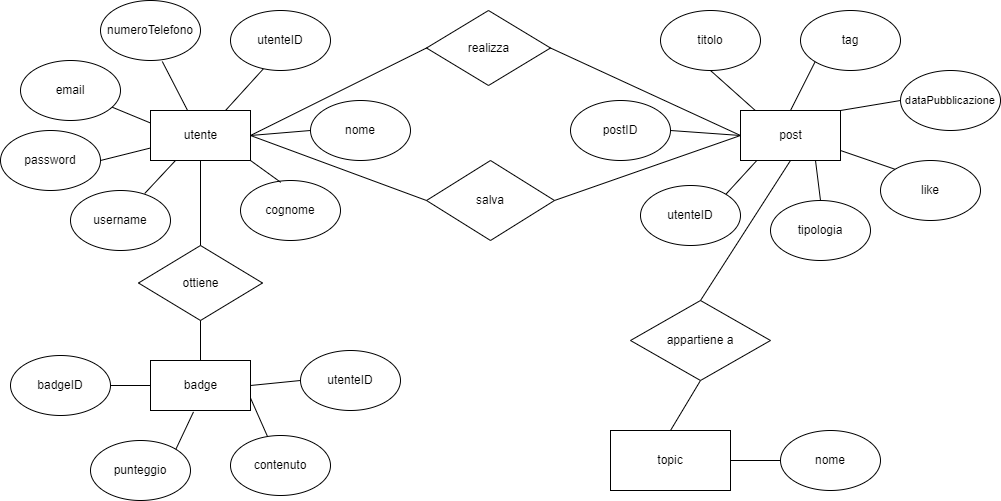

The diagram above was exported from draw.io. Its source (the exported page's mxGraphModel, read from the mxfile embedded in the PNG):
<mxGraphModel dx="1933" dy="585" grid="1" gridSize="10" guides="1" tooltips="1" connect="1" arrows="1" fold="1" page="1" pageScale="1" pageWidth="827" pageHeight="1169" math="0" shadow="0">
  <root>
    <mxCell id="0" />
    <mxCell id="1" parent="0" />
    <mxCell id="TCrDaVbAs3wgoRweeQvD-1" value="utente" style="html=1;dashed=0;whitespace=wrap;" parent="1" vertex="1">
      <mxGeometry x="120" y="200" width="100" height="50" as="geometry" />
    </mxCell>
    <mxCell id="TCrDaVbAs3wgoRweeQvD-2" value="utenteID" style="ellipse;whiteSpace=wrap;html=1;" parent="1" vertex="1">
      <mxGeometry x="200" y="100" width="100" height="60" as="geometry" />
    </mxCell>
    <mxCell id="TCrDaVbAs3wgoRweeQvD-3" value="password" style="ellipse;whiteSpace=wrap;html=1;" parent="1" vertex="1">
      <mxGeometry x="-30" y="220" width="100" height="60" as="geometry" />
    </mxCell>
    <mxCell id="TCrDaVbAs3wgoRweeQvD-4" value="email" style="ellipse;whiteSpace=wrap;html=1;" parent="1" vertex="1">
      <mxGeometry x="-10" y="150" width="100" height="60" as="geometry" />
    </mxCell>
    <mxCell id="TCrDaVbAs3wgoRweeQvD-5" value="nome" style="ellipse;whiteSpace=wrap;html=1;" parent="1" vertex="1">
      <mxGeometry x="280" y="190" width="100" height="60" as="geometry" />
    </mxCell>
    <mxCell id="TCrDaVbAs3wgoRweeQvD-6" value="numeroTelefono" style="ellipse;whiteSpace=wrap;html=1;" parent="1" vertex="1">
      <mxGeometry x="70" y="90" width="100" height="60" as="geometry" />
    </mxCell>
    <mxCell id="TCrDaVbAs3wgoRweeQvD-7" value="cognome" style="ellipse;whiteSpace=wrap;html=1;" parent="1" vertex="1">
      <mxGeometry x="210" y="270" width="100" height="60" as="geometry" />
    </mxCell>
    <mxCell id="TCrDaVbAs3wgoRweeQvD-8" value="username" style="ellipse;whiteSpace=wrap;html=1;" parent="1" vertex="1">
      <mxGeometry x="40" y="280" width="100" height="60" as="geometry" />
    </mxCell>
    <mxCell id="TCrDaVbAs3wgoRweeQvD-9" value="post" style="html=1;whitespace=wrap;" parent="1" vertex="1">
      <mxGeometry x="710" y="200" width="100" height="50" as="geometry" />
    </mxCell>
    <mxCell id="TCrDaVbAs3wgoRweeQvD-11" value="utenteID" style="ellipse;whiteSpace=wrap;html=1;" parent="1" vertex="1">
      <mxGeometry x="610" y="275" width="100" height="60" as="geometry" />
    </mxCell>
    <mxCell id="TCrDaVbAs3wgoRweeQvD-12" value="tipologia" style="ellipse;whiteSpace=wrap;html=1;" parent="1" vertex="1">
      <mxGeometry x="740" y="290" width="100" height="60" as="geometry" />
    </mxCell>
    <mxCell id="TCrDaVbAs3wgoRweeQvD-13" value="like" style="ellipse;whiteSpace=wrap;html=1;" parent="1" vertex="1">
      <mxGeometry x="850" y="250" width="100" height="60" as="geometry" />
    </mxCell>
    <mxCell id="TCrDaVbAs3wgoRweeQvD-14" value="tag" style="ellipse;whiteSpace=wrap;html=1;" parent="1" vertex="1">
      <mxGeometry x="770" y="100" width="100" height="60" as="geometry" />
    </mxCell>
    <mxCell id="TCrDaVbAs3wgoRweeQvD-15" value="postID" style="ellipse;whiteSpace=wrap;html=1;" parent="1" vertex="1">
      <mxGeometry x="540" y="190" width="100" height="60" as="geometry" />
    </mxCell>
    <mxCell id="TCrDaVbAs3wgoRweeQvD-16" value="titolo" style="ellipse;whiteSpace=wrap;html=1;" parent="1" vertex="1">
      <mxGeometry x="630" y="100" width="100" height="60" as="geometry" />
    </mxCell>
    <mxCell id="TCrDaVbAs3wgoRweeQvD-18" value="badge" style="html=1;dashed=0;whitespace=wrap;" parent="1" vertex="1">
      <mxGeometry x="120" y="450" width="100" height="50" as="geometry" />
    </mxCell>
    <mxCell id="TCrDaVbAs3wgoRweeQvD-19" value="utenteID" style="ellipse;whiteSpace=wrap;html=1;" parent="1" vertex="1">
      <mxGeometry x="270" y="440" width="100" height="60" as="geometry" />
    </mxCell>
    <mxCell id="TCrDaVbAs3wgoRweeQvD-20" value="contenuto" style="ellipse;whiteSpace=wrap;html=1;" parent="1" vertex="1">
      <mxGeometry x="200" y="525" width="100" height="60" as="geometry" />
    </mxCell>
    <mxCell id="TCrDaVbAs3wgoRweeQvD-21" value="punteggio" style="ellipse;whiteSpace=wrap;html=1;" parent="1" vertex="1">
      <mxGeometry x="60" y="530" width="100" height="60" as="geometry" />
    </mxCell>
    <mxCell id="TCrDaVbAs3wgoRweeQvD-22" value="badgeID" style="ellipse;whiteSpace=wrap;html=1;" parent="1" vertex="1">
      <mxGeometry x="-20" y="445" width="100" height="60" as="geometry" />
    </mxCell>
    <mxCell id="TCrDaVbAs3wgoRweeQvD-25" value="realizza" style="shape=rhombus;html=1;dashed=0;whitespace=wrap;perimeter=rhombusPerimeter;" parent="1" vertex="1">
      <mxGeometry x="396" y="100" width="124" height="75" as="geometry" />
    </mxCell>
    <mxCell id="TCrDaVbAs3wgoRweeQvD-30" value="ottiene" style="shape=rhombus;html=1;dashed=0;whitespace=wrap;perimeter=rhombusPerimeter;" parent="1" vertex="1">
      <mxGeometry x="108" y="335" width="124" height="75" as="geometry" />
    </mxCell>
    <mxCell id="TCrDaVbAs3wgoRweeQvD-34" value="" style="endArrow=none;html=1;rounded=0;entryX=0.5;entryY=1;entryDx=0;entryDy=0;exitX=0.5;exitY=0;exitDx=0;exitDy=0;" parent="1" source="TCrDaVbAs3wgoRweeQvD-30" target="TCrDaVbAs3wgoRweeQvD-1" edge="1">
      <mxGeometry width="50" height="50" relative="1" as="geometry">
        <mxPoint x="390" y="130" as="sourcePoint" />
        <mxPoint x="440" y="80" as="targetPoint" />
      </mxGeometry>
    </mxCell>
    <mxCell id="TCrDaVbAs3wgoRweeQvD-35" value="" style="endArrow=none;html=1;rounded=0;entryX=0.5;entryY=1;entryDx=0;entryDy=0;exitX=0.5;exitY=0;exitDx=0;exitDy=0;" parent="1" source="TCrDaVbAs3wgoRweeQvD-18" target="TCrDaVbAs3wgoRweeQvD-30" edge="1">
      <mxGeometry width="50" height="50" relative="1" as="geometry">
        <mxPoint x="180" y="345" as="sourcePoint" />
        <mxPoint x="180" y="260" as="targetPoint" />
        <Array as="points" />
      </mxGeometry>
    </mxCell>
    <mxCell id="TCrDaVbAs3wgoRweeQvD-36" value="" style="endArrow=none;html=1;rounded=0;entryX=0;entryY=0.5;entryDx=0;entryDy=0;exitX=1;exitY=0.5;exitDx=0;exitDy=0;" parent="1" source="TCrDaVbAs3wgoRweeQvD-1" target="TCrDaVbAs3wgoRweeQvD-5" edge="1">
      <mxGeometry width="50" height="50" relative="1" as="geometry">
        <mxPoint x="390" y="330" as="sourcePoint" />
        <mxPoint x="440" y="280" as="targetPoint" />
      </mxGeometry>
    </mxCell>
    <mxCell id="TCrDaVbAs3wgoRweeQvD-37" value="" style="endArrow=none;html=1;rounded=0;entryX=0.326;entryY=0.977;entryDx=0;entryDy=0;entryPerimeter=0;exitX=0.75;exitY=0;exitDx=0;exitDy=0;" parent="1" source="TCrDaVbAs3wgoRweeQvD-1" target="TCrDaVbAs3wgoRweeQvD-2" edge="1">
      <mxGeometry width="50" height="50" relative="1" as="geometry">
        <mxPoint x="230" y="222.5" as="sourcePoint" />
        <mxPoint x="250.5999999999999" y="199.41999999999996" as="targetPoint" />
      </mxGeometry>
    </mxCell>
    <mxCell id="TCrDaVbAs3wgoRweeQvD-38" value="" style="endArrow=none;html=1;rounded=0;entryX=0.618;entryY=1.017;entryDx=0;entryDy=0;entryPerimeter=0;" parent="1" source="TCrDaVbAs3wgoRweeQvD-1" target="TCrDaVbAs3wgoRweeQvD-6" edge="1">
      <mxGeometry width="50" height="50" relative="1" as="geometry">
        <mxPoint x="240" y="232.5" as="sourcePoint" />
        <mxPoint x="260.5999999999999" y="209.41999999999996" as="targetPoint" />
      </mxGeometry>
    </mxCell>
    <mxCell id="TCrDaVbAs3wgoRweeQvD-39" value="" style="endArrow=none;html=1;rounded=0;exitX=0;exitY=0.25;exitDx=0;exitDy=0;" parent="1" source="TCrDaVbAs3wgoRweeQvD-1" target="TCrDaVbAs3wgoRweeQvD-4" edge="1">
      <mxGeometry width="50" height="50" relative="1" as="geometry">
        <mxPoint x="250" y="242.5" as="sourcePoint" />
        <mxPoint x="270.5999999999999" y="219.41999999999996" as="targetPoint" />
      </mxGeometry>
    </mxCell>
    <mxCell id="TCrDaVbAs3wgoRweeQvD-40" value="" style="endArrow=none;html=1;rounded=0;entryX=1;entryY=0.5;entryDx=0;entryDy=0;exitX=0;exitY=0.75;exitDx=0;exitDy=0;" parent="1" source="TCrDaVbAs3wgoRweeQvD-1" target="TCrDaVbAs3wgoRweeQvD-3" edge="1">
      <mxGeometry width="50" height="50" relative="1" as="geometry">
        <mxPoint x="260" y="252.5" as="sourcePoint" />
        <mxPoint x="280.5999999999999" y="229.41999999999996" as="targetPoint" />
      </mxGeometry>
    </mxCell>
    <mxCell id="TCrDaVbAs3wgoRweeQvD-41" value="" style="endArrow=none;html=1;rounded=0;entryX=1;entryY=1;entryDx=0;entryDy=0;exitX=0.402;exitY=0.03;exitDx=0;exitDy=0;exitPerimeter=0;" parent="1" source="TCrDaVbAs3wgoRweeQvD-7" target="TCrDaVbAs3wgoRweeQvD-1" edge="1">
      <mxGeometry width="50" height="50" relative="1" as="geometry">
        <mxPoint x="270" y="262.5" as="sourcePoint" />
        <mxPoint x="290.5999999999999" y="239.41999999999996" as="targetPoint" />
      </mxGeometry>
    </mxCell>
    <mxCell id="TCrDaVbAs3wgoRweeQvD-42" value="" style="endArrow=none;html=1;rounded=0;entryX=0.25;entryY=1;entryDx=0;entryDy=0;exitX=0.742;exitY=0.05;exitDx=0;exitDy=0;exitPerimeter=0;" parent="1" source="TCrDaVbAs3wgoRweeQvD-8" target="TCrDaVbAs3wgoRweeQvD-1" edge="1">
      <mxGeometry width="50" height="50" relative="1" as="geometry">
        <mxPoint x="280" y="272.5" as="sourcePoint" />
        <mxPoint x="300.5999999999999" y="249.41999999999996" as="targetPoint" />
      </mxGeometry>
    </mxCell>
    <mxCell id="TCrDaVbAs3wgoRweeQvD-43" value="" style="endArrow=none;html=1;rounded=0;entryX=0;entryY=0.5;entryDx=0;entryDy=0;exitX=1;exitY=0.5;exitDx=0;exitDy=0;" parent="1" source="TCrDaVbAs3wgoRweeQvD-18" target="TCrDaVbAs3wgoRweeQvD-19" edge="1">
      <mxGeometry width="50" height="50" relative="1" as="geometry">
        <mxPoint x="290" y="282.5" as="sourcePoint" />
        <mxPoint x="310.5999999999999" y="259.41999999999996" as="targetPoint" />
      </mxGeometry>
    </mxCell>
    <mxCell id="TCrDaVbAs3wgoRweeQvD-44" value="" style="endArrow=none;html=1;rounded=0;exitX=1;exitY=0.75;exitDx=0;exitDy=0;" parent="1" source="TCrDaVbAs3wgoRweeQvD-18" target="TCrDaVbAs3wgoRweeQvD-20" edge="1">
      <mxGeometry width="50" height="50" relative="1" as="geometry">
        <mxPoint x="300" y="292.5" as="sourcePoint" />
        <mxPoint x="320.5999999999999" y="269.41999999999996" as="targetPoint" />
      </mxGeometry>
    </mxCell>
    <mxCell id="TCrDaVbAs3wgoRweeQvD-45" value="" style="endArrow=none;html=1;rounded=0;entryX=0.43;entryY=1.028;entryDx=0;entryDy=0;entryPerimeter=0;exitX=1;exitY=0;exitDx=0;exitDy=0;" parent="1" source="TCrDaVbAs3wgoRweeQvD-21" target="TCrDaVbAs3wgoRweeQvD-18" edge="1">
      <mxGeometry width="50" height="50" relative="1" as="geometry">
        <mxPoint x="310" y="302.5" as="sourcePoint" />
        <mxPoint x="330.5999999999999" y="279.41999999999996" as="targetPoint" />
      </mxGeometry>
    </mxCell>
    <mxCell id="TCrDaVbAs3wgoRweeQvD-46" value="" style="endArrow=none;html=1;rounded=0;entryX=0;entryY=0.5;entryDx=0;entryDy=0;exitX=1;exitY=0.5;exitDx=0;exitDy=0;" parent="1" source="TCrDaVbAs3wgoRweeQvD-22" target="TCrDaVbAs3wgoRweeQvD-18" edge="1">
      <mxGeometry width="50" height="50" relative="1" as="geometry">
        <mxPoint x="320" y="312.5" as="sourcePoint" />
        <mxPoint x="340.5999999999999" y="289.41999999999996" as="targetPoint" />
      </mxGeometry>
    </mxCell>
    <mxCell id="TCrDaVbAs3wgoRweeQvD-47" value="" style="endArrow=none;html=1;rounded=0;entryX=0.163;entryY=1;entryDx=0;entryDy=0;exitX=1;exitY=0;exitDx=0;exitDy=0;entryPerimeter=0;" parent="1" source="TCrDaVbAs3wgoRweeQvD-11" target="TCrDaVbAs3wgoRweeQvD-9" edge="1">
      <mxGeometry width="50" height="50" relative="1" as="geometry">
        <mxPoint x="420" y="322.5" as="sourcePoint" />
        <mxPoint x="440.5999999999999" y="299.41999999999996" as="targetPoint" />
      </mxGeometry>
    </mxCell>
    <mxCell id="TCrDaVbAs3wgoRweeQvD-48" value="" style="endArrow=none;html=1;rounded=0;entryX=0.75;entryY=1;entryDx=0;entryDy=0;exitX=0.5;exitY=0;exitDx=0;exitDy=0;" parent="1" source="TCrDaVbAs3wgoRweeQvD-12" target="TCrDaVbAs3wgoRweeQvD-9" edge="1">
      <mxGeometry width="50" height="50" relative="1" as="geometry">
        <mxPoint x="430" y="332.5" as="sourcePoint" />
        <mxPoint x="450.5999999999999" y="309.41999999999996" as="targetPoint" />
      </mxGeometry>
    </mxCell>
    <mxCell id="TCrDaVbAs3wgoRweeQvD-49" value="" style="endArrow=none;html=1;rounded=0;entryX=0;entryY=0.5;entryDx=0;entryDy=0;exitX=1;exitY=0.5;exitDx=0;exitDy=0;" parent="1" source="TCrDaVbAs3wgoRweeQvD-15" target="TCrDaVbAs3wgoRweeQvD-9" edge="1">
      <mxGeometry width="50" height="50" relative="1" as="geometry">
        <mxPoint x="440" y="342.5" as="sourcePoint" />
        <mxPoint x="460.5999999999999" y="319.41999999999996" as="targetPoint" />
      </mxGeometry>
    </mxCell>
    <mxCell id="TCrDaVbAs3wgoRweeQvD-50" value="" style="endArrow=none;html=1;rounded=0;entryX=0.147;entryY=-0.002;entryDx=0;entryDy=0;exitX=0.5;exitY=1;exitDx=0;exitDy=0;entryPerimeter=0;" parent="1" source="TCrDaVbAs3wgoRweeQvD-16" target="TCrDaVbAs3wgoRweeQvD-9" edge="1">
      <mxGeometry width="50" height="50" relative="1" as="geometry">
        <mxPoint x="450" y="352.5" as="sourcePoint" />
        <mxPoint x="470.5999999999999" y="329.41999999999996" as="targetPoint" />
      </mxGeometry>
    </mxCell>
    <mxCell id="TCrDaVbAs3wgoRweeQvD-51" value="" style="endArrow=none;html=1;rounded=0;entryX=0;entryY=1;entryDx=0;entryDy=0;exitX=0.5;exitY=0;exitDx=0;exitDy=0;" parent="1" source="TCrDaVbAs3wgoRweeQvD-9" target="TCrDaVbAs3wgoRweeQvD-14" edge="1">
      <mxGeometry width="50" height="50" relative="1" as="geometry">
        <mxPoint x="760" y="190" as="sourcePoint" />
        <mxPoint x="480.5999999999999" y="339.41999999999996" as="targetPoint" />
      </mxGeometry>
    </mxCell>
    <mxCell id="TCrDaVbAs3wgoRweeQvD-52" value="" style="endArrow=none;html=1;rounded=0;entryX=0;entryY=0;entryDx=0;entryDy=0;" parent="1" target="TCrDaVbAs3wgoRweeQvD-13" edge="1">
      <mxGeometry width="50" height="50" relative="1" as="geometry">
        <mxPoint x="810" y="240" as="sourcePoint" />
        <mxPoint x="490.5999999999999" y="349.41999999999996" as="targetPoint" />
      </mxGeometry>
    </mxCell>
    <mxCell id="qlFO5w25lHRH2lkgtb9z-2" value="&lt;font style=&quot;font-size: 11px&quot;&gt;dataPubblicazione&lt;/font&gt;" style="ellipse;whiteSpace=wrap;html=1;" parent="1" vertex="1">
      <mxGeometry x="870" y="160" width="100" height="60" as="geometry" />
    </mxCell>
    <mxCell id="qlFO5w25lHRH2lkgtb9z-3" value="" style="endArrow=none;html=1;rounded=0;entryX=1;entryY=0;entryDx=0;entryDy=0;exitX=0;exitY=0.5;exitDx=0;exitDy=0;" parent="1" source="qlFO5w25lHRH2lkgtb9z-2" target="TCrDaVbAs3wgoRweeQvD-9" edge="1">
      <mxGeometry width="50" height="50" relative="1" as="geometry">
        <mxPoint x="650" y="362.5" as="sourcePoint" />
        <mxPoint x="980" y="280" as="targetPoint" />
      </mxGeometry>
    </mxCell>
    <mxCell id="19ngiPAaXH_NCE5BDRU4-3" value="" style="endArrow=none;html=1;rounded=0;entryX=0;entryY=0.5;entryDx=0;entryDy=0;exitX=1;exitY=0.5;exitDx=0;exitDy=0;" parent="1" source="TCrDaVbAs3wgoRweeQvD-1" target="TCrDaVbAs3wgoRweeQvD-25" edge="1">
      <mxGeometry width="50" height="50" relative="1" as="geometry">
        <mxPoint x="330" y="240" as="sourcePoint" />
        <mxPoint x="380" y="190" as="targetPoint" />
      </mxGeometry>
    </mxCell>
    <mxCell id="19ngiPAaXH_NCE5BDRU4-5" value="" style="endArrow=none;html=1;rounded=0;entryX=1;entryY=0.5;entryDx=0;entryDy=0;exitX=0;exitY=0.5;exitDx=0;exitDy=0;" parent="1" source="TCrDaVbAs3wgoRweeQvD-9" target="TCrDaVbAs3wgoRweeQvD-25" edge="1">
      <mxGeometry width="50" height="50" relative="1" as="geometry">
        <mxPoint x="470" y="350" as="sourcePoint" />
        <mxPoint x="520" y="300" as="targetPoint" />
      </mxGeometry>
    </mxCell>
    <mxCell id="19ngiPAaXH_NCE5BDRU4-6" value="salva" style="rhombus;whiteSpace=wrap;html=1;" parent="1" vertex="1">
      <mxGeometry x="396" y="250" width="128" height="80" as="geometry" />
    </mxCell>
    <mxCell id="19ngiPAaXH_NCE5BDRU4-7" value="" style="endArrow=none;html=1;rounded=0;entryX=1;entryY=0.5;entryDx=0;entryDy=0;exitX=0;exitY=0.5;exitDx=0;exitDy=0;" parent="1" source="TCrDaVbAs3wgoRweeQvD-9" target="19ngiPAaXH_NCE5BDRU4-6" edge="1">
      <mxGeometry width="50" height="50" relative="1" as="geometry">
        <mxPoint x="470" y="350" as="sourcePoint" />
        <mxPoint x="520" y="300" as="targetPoint" />
      </mxGeometry>
    </mxCell>
    <mxCell id="19ngiPAaXH_NCE5BDRU4-8" value="" style="endArrow=none;html=1;rounded=0;exitX=1;exitY=0.5;exitDx=0;exitDy=0;entryX=0;entryY=0.5;entryDx=0;entryDy=0;" parent="1" source="TCrDaVbAs3wgoRweeQvD-1" target="19ngiPAaXH_NCE5BDRU4-6" edge="1">
      <mxGeometry width="50" height="50" relative="1" as="geometry">
        <mxPoint x="470" y="350" as="sourcePoint" />
        <mxPoint x="520" y="300" as="targetPoint" />
      </mxGeometry>
    </mxCell>
    <mxCell id="19ngiPAaXH_NCE5BDRU4-10" value="" style="endArrow=none;html=1;rounded=0;exitX=0.5;exitY=0;exitDx=0;exitDy=0;entryX=0.5;entryY=1;entryDx=0;entryDy=0;" parent="1" source="19ngiPAaXH_NCE5BDRU4-13" target="19ngiPAaXH_NCE5BDRU4-14" edge="1">
      <mxGeometry width="50" height="50" relative="1" as="geometry">
        <mxPoint x="670" y="420" as="sourcePoint" />
        <mxPoint x="760" y="490" as="targetPoint" />
      </mxGeometry>
    </mxCell>
    <mxCell id="19ngiPAaXH_NCE5BDRU4-13" value="topic" style="rounded=0;whiteSpace=wrap;html=1;" parent="1" vertex="1">
      <mxGeometry x="580" y="520" width="120" height="60" as="geometry" />
    </mxCell>
    <mxCell id="19ngiPAaXH_NCE5BDRU4-14" value="appartiene a" style="rhombus;whiteSpace=wrap;html=1;" parent="1" vertex="1">
      <mxGeometry x="600" y="390" width="140" height="80" as="geometry" />
    </mxCell>
    <mxCell id="19ngiPAaXH_NCE5BDRU4-15" value="" style="endArrow=none;html=1;rounded=0;entryX=0.5;entryY=1;entryDx=0;entryDy=0;exitX=0.5;exitY=0;exitDx=0;exitDy=0;" parent="1" source="19ngiPAaXH_NCE5BDRU4-14" target="TCrDaVbAs3wgoRweeQvD-9" edge="1">
      <mxGeometry width="50" height="50" relative="1" as="geometry">
        <mxPoint x="470" y="350" as="sourcePoint" />
        <mxPoint x="520" y="300" as="targetPoint" />
      </mxGeometry>
    </mxCell>
    <mxCell id="AU9vXM9gA4BIJ3VqFsNc-2" value="nome" style="ellipse;whiteSpace=wrap;html=1;" vertex="1" parent="1">
      <mxGeometry x="750" y="520" width="100" height="60" as="geometry" />
    </mxCell>
    <mxCell id="AU9vXM9gA4BIJ3VqFsNc-3" value="" style="endArrow=none;html=1;rounded=0;entryX=0;entryY=0.5;entryDx=0;entryDy=0;exitX=1;exitY=0.5;exitDx=0;exitDy=0;" edge="1" parent="1" source="19ngiPAaXH_NCE5BDRU4-13" target="AU9vXM9gA4BIJ3VqFsNc-2">
      <mxGeometry width="50" height="50" relative="1" as="geometry">
        <mxPoint x="460" y="590" as="sourcePoint" />
        <mxPoint x="510" y="460" as="targetPoint" />
      </mxGeometry>
    </mxCell>
  </root>
</mxGraphModel>